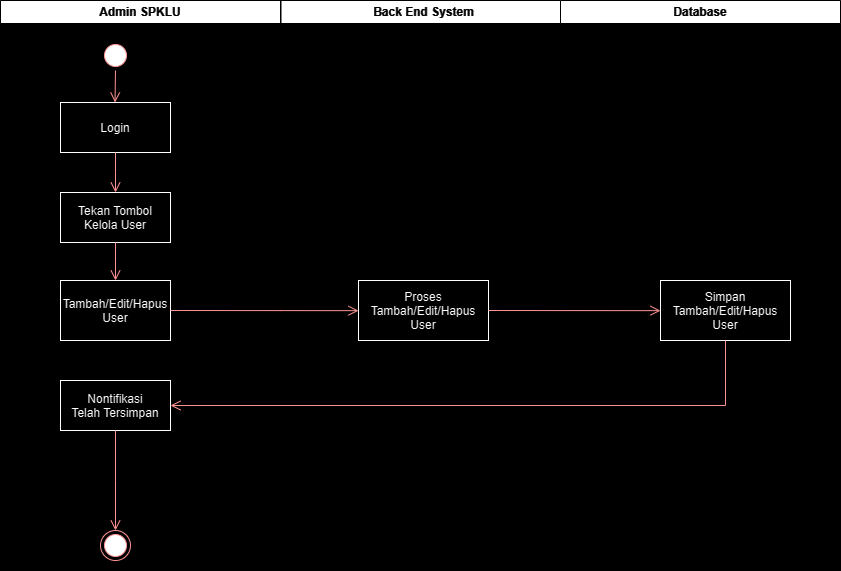

The diagram above was exported from draw.io. Its source (the exported page's mxGraphModel, read from the mxfile embedded in the PNG):
<mxGraphModel dx="976" dy="553" grid="1" gridSize="10" guides="1" tooltips="1" connect="1" arrows="1" fold="1" page="1" pageScale="1" pageWidth="1169" pageHeight="827" background="#000000" math="0" shadow="0">
  <root>
    <mxCell id="0" />
    <mxCell id="1" parent="0" />
    <mxCell id="vNoQM1ukwJRSdyD1I3Sc-2" value="Admin SPKLU" style="swimlane;whiteSpace=wrap;gradientColor=none;fillColor=#000000;fontColor=#FFFFFF;strokeColor=#FFFFFF;" vertex="1" parent="1">
      <mxGeometry x="40" y="60" width="280" height="570" as="geometry" />
    </mxCell>
    <mxCell id="vNoQM1ukwJRSdyD1I3Sc-3" value="" style="ellipse;shape=startState;fillColor=#000000;strokeColor=#ff0000;" vertex="1" parent="vNoQM1ukwJRSdyD1I3Sc-2">
      <mxGeometry x="100" y="40" width="30" height="30" as="geometry" />
    </mxCell>
    <mxCell id="vNoQM1ukwJRSdyD1I3Sc-4" value="Tekan Tombol&#10;Kelola User" style="fontColor=#000000;fillColor=#FFFFFF;strokeColor=#000000;" vertex="1" parent="vNoQM1ukwJRSdyD1I3Sc-2">
      <mxGeometry x="60" y="192" width="110" height="50" as="geometry" />
    </mxCell>
    <mxCell id="vNoQM1ukwJRSdyD1I3Sc-5" value="Login" style="fontColor=#000000;fillColor=#FFFFFF;strokeColor=#000000;" vertex="1" parent="vNoQM1ukwJRSdyD1I3Sc-2">
      <mxGeometry x="60" y="102" width="110" height="50" as="geometry" />
    </mxCell>
    <mxCell id="vNoQM1ukwJRSdyD1I3Sc-6" value="" style="edgeStyle=elbowEdgeStyle;elbow=horizontal;verticalAlign=bottom;endArrow=open;endSize=8;strokeColor=#FF0000;endFill=1;rounded=0;exitX=0.5;exitY=1;exitDx=0;exitDy=0;entryX=0.5;entryY=0;entryDx=0;entryDy=0;" edge="1" parent="vNoQM1ukwJRSdyD1I3Sc-2" source="vNoQM1ukwJRSdyD1I3Sc-3" target="vNoQM1ukwJRSdyD1I3Sc-5">
      <mxGeometry x="-354.5" y="-116" as="geometry">
        <mxPoint x="185.5" y="152" as="targetPoint" />
        <mxPoint x="185.5" y="62" as="sourcePoint" />
      </mxGeometry>
    </mxCell>
    <mxCell id="vNoQM1ukwJRSdyD1I3Sc-7" value="" style="edgeStyle=elbowEdgeStyle;elbow=vertical;verticalAlign=bottom;endArrow=open;endSize=8;strokeColor=#FF0000;endFill=1;rounded=0;exitX=0.5;exitY=1;exitDx=0;exitDy=0;entryX=0.5;entryY=0;entryDx=0;entryDy=0;" edge="1" parent="vNoQM1ukwJRSdyD1I3Sc-2" source="vNoQM1ukwJRSdyD1I3Sc-5" target="vNoQM1ukwJRSdyD1I3Sc-4">
      <mxGeometry x="-509" y="-234" as="geometry">
        <mxPoint x="125" y="112" as="targetPoint" />
        <mxPoint x="125" y="80" as="sourcePoint" />
        <Array as="points" />
      </mxGeometry>
    </mxCell>
    <mxCell id="vNoQM1ukwJRSdyD1I3Sc-8" value="Tambah/Edit/Hapus&#10;User" style="fillColor=#FFFFFF;fontColor=#000000;strokeColor=#000000;" vertex="1" parent="vNoQM1ukwJRSdyD1I3Sc-2">
      <mxGeometry x="60" y="280" width="110" height="60" as="geometry" />
    </mxCell>
    <mxCell id="vNoQM1ukwJRSdyD1I3Sc-10" value="Nontifikasi &#10;Telah Tersimpan" style="fillColor=#FFFFFF;fontColor=#000000;strokeColor=#000000;" vertex="1" parent="vNoQM1ukwJRSdyD1I3Sc-2">
      <mxGeometry x="60" y="380" width="110" height="50" as="geometry" />
    </mxCell>
    <mxCell id="vNoQM1ukwJRSdyD1I3Sc-14" value="" style="ellipse;shape=endState;fillColor=#000000;strokeColor=#ff0000" vertex="1" parent="vNoQM1ukwJRSdyD1I3Sc-2">
      <mxGeometry x="100" y="530" width="30" height="30" as="geometry" />
    </mxCell>
    <mxCell id="vNoQM1ukwJRSdyD1I3Sc-34" value="" style="edgeStyle=elbowEdgeStyle;elbow=vertical;verticalAlign=bottom;endArrow=open;endSize=8;strokeColor=#FF0000;endFill=1;rounded=0;exitX=0.5;exitY=1;exitDx=0;exitDy=0;entryX=0.5;entryY=0;entryDx=0;entryDy=0;" edge="1" parent="vNoQM1ukwJRSdyD1I3Sc-2" source="vNoQM1ukwJRSdyD1I3Sc-4" target="vNoQM1ukwJRSdyD1I3Sc-8">
      <mxGeometry x="-549" y="-294" as="geometry">
        <mxPoint x="125" y="202" as="targetPoint" />
        <mxPoint x="125" y="162" as="sourcePoint" />
        <Array as="points" />
      </mxGeometry>
    </mxCell>
    <mxCell id="H5zbVTTRdybnJxjSCi-P-3" value="" style="edgeStyle=elbowEdgeStyle;elbow=vertical;verticalAlign=bottom;endArrow=open;endSize=8;strokeColor=#FF0000;endFill=1;rounded=0;exitX=0.5;exitY=1;exitDx=0;exitDy=0;entryX=0.5;entryY=0;entryDx=0;entryDy=0;" edge="1" parent="vNoQM1ukwJRSdyD1I3Sc-2" source="vNoQM1ukwJRSdyD1I3Sc-10" target="vNoQM1ukwJRSdyD1I3Sc-14">
      <mxGeometry x="-549" y="-294" as="geometry">
        <mxPoint x="388" y="340" as="targetPoint" />
        <mxPoint x="200" y="340" as="sourcePoint" />
        <Array as="points" />
      </mxGeometry>
    </mxCell>
    <mxCell id="vNoQM1ukwJRSdyD1I3Sc-16" value="Back End System" style="swimlane;whiteSpace=wrap;startSize=23;gradientColor=none;swimlaneFillColor=none;fillColor=#000000;fontColor=#FFFFFF;strokeColor=#FFFFFF;" vertex="1" parent="1">
      <mxGeometry x="320.5" y="60" width="285" height="570" as="geometry" />
    </mxCell>
    <mxCell id="vNoQM1ukwJRSdyD1I3Sc-31" value="Proses&#10;Tambah/Edit/Hapus&#10;User" style="fillColor=#FFFFFF;fontColor=#000000;strokeColor=#000000;" vertex="1" parent="vNoQM1ukwJRSdyD1I3Sc-16">
      <mxGeometry x="77.5" y="280" width="130" height="60" as="geometry" />
    </mxCell>
    <mxCell id="vNoQM1ukwJRSdyD1I3Sc-22" value="Database" style="swimlane;whiteSpace=wrap;fillColor=#000000;fontColor=#FFFFFF;strokeColor=#FFFFFF;" vertex="1" parent="1">
      <mxGeometry x="600" y="60" width="280" height="570" as="geometry" />
    </mxCell>
    <mxCell id="vNoQM1ukwJRSdyD1I3Sc-32" value="Simpan&#10;Tambah/Edit/Hapus&#10;User" style="fillColor=#FFFFFF;fontColor=#000000;strokeColor=#000000;" vertex="1" parent="vNoQM1ukwJRSdyD1I3Sc-22">
      <mxGeometry x="100" y="280" width="130" height="60" as="geometry" />
    </mxCell>
    <mxCell id="vNoQM1ukwJRSdyD1I3Sc-35" value="" style="edgeStyle=elbowEdgeStyle;elbow=vertical;verticalAlign=bottom;endArrow=open;endSize=8;strokeColor=#FF0000;endFill=1;rounded=0;exitX=1;exitY=0.5;exitDx=0;exitDy=0;entryX=0;entryY=0.5;entryDx=0;entryDy=0;" edge="1" parent="1" source="vNoQM1ukwJRSdyD1I3Sc-8" target="vNoQM1ukwJRSdyD1I3Sc-31">
      <mxGeometry x="-509" y="-234" as="geometry">
        <mxPoint x="175" y="272" as="targetPoint" />
        <mxPoint x="175" y="232" as="sourcePoint" />
        <Array as="points" />
      </mxGeometry>
    </mxCell>
    <mxCell id="H5zbVTTRdybnJxjSCi-P-1" value="" style="edgeStyle=elbowEdgeStyle;elbow=vertical;verticalAlign=bottom;endArrow=open;endSize=8;strokeColor=#FF0000;endFill=1;rounded=0;exitX=0.5;exitY=1;exitDx=0;exitDy=0;entryX=1;entryY=0.5;entryDx=0;entryDy=0;" edge="1" parent="1" source="vNoQM1ukwJRSdyD1I3Sc-32" target="vNoQM1ukwJRSdyD1I3Sc-10">
      <mxGeometry x="-509" y="-234" as="geometry">
        <mxPoint x="408" y="380" as="targetPoint" />
        <mxPoint x="220" y="380" as="sourcePoint" />
        <Array as="points">
          <mxPoint x="500" y="465" />
        </Array>
      </mxGeometry>
    </mxCell>
    <mxCell id="H5zbVTTRdybnJxjSCi-P-2" value="" style="edgeStyle=elbowEdgeStyle;elbow=vertical;verticalAlign=bottom;endArrow=open;endSize=8;strokeColor=#FF0000;endFill=1;rounded=0;exitX=1;exitY=0.5;exitDx=0;exitDy=0;entryX=0;entryY=0.5;entryDx=0;entryDy=0;" edge="1" parent="1" source="vNoQM1ukwJRSdyD1I3Sc-31" target="vNoQM1ukwJRSdyD1I3Sc-32">
      <mxGeometry x="-509" y="-234" as="geometry">
        <mxPoint x="418" y="390" as="targetPoint" />
        <mxPoint x="230" y="390" as="sourcePoint" />
        <Array as="points" />
      </mxGeometry>
    </mxCell>
  </root>
</mxGraphModel>